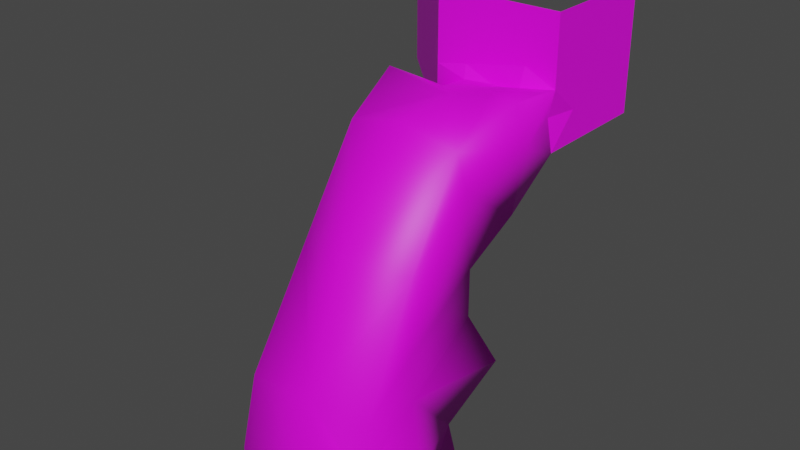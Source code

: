 # Source: tdr_d_cavern_a.blend  (saved by Blender 2.80.45; exported with 4.5.12 LTS)
import bpy
from mathutils import Matrix  # noqa: F401  (used for matrix-valued properties, if any)

bpy.ops.wm.read_factory_settings(use_empty=True)
scene = bpy.context.scene
scene.name = 'Scene'

# ---- collections
col_collection = bpy.data.collections.new('Collection'); scene.collection.children.link(col_collection)

# ---- images (referenced by path relative to the original .blend; pixels are not part of the script)
import os
ASSET_DIR = os.environ.get("B2B_ASSET_DIR", "")  # directory of the original .blend (textures are referenced by path, not embedded)
HERE = os.path.dirname(os.path.abspath(__file__))  # packed textures are extracted next to this script under _unpacked/

def load_image(name, relpath, width, height, colorspace="sRGB"):
    """Load a texture the original file referenced (path relative to the .blend, or extracted next to this script)."""
    p = next((c for c in (os.path.join(HERE, relpath), os.path.join(ASSET_DIR, relpath)) if relpath and os.path.exists(c)), "")
    if p:
        img = bpy.data.images.load(p, check_existing=True)
        img.name = name
    else:  # same state as the original file: an image datablock whose file is absent (Cycles renders it pink)
        img = bpy.data.images.new(name, width, height)
        img.source = "FILE"
        img.filepath = "//" + (relpath or name)
    img.colorspace_settings.name = colorspace
    return img
img_tdr_d_wall_png = load_image('tdr_d_wall.png', 'tdr_d_wall.png', 1024, 1024, 'sRGB')
img_tdr_d_wall_flat_png = load_image('tdr_d_wall_flat.png', 'tdr_d_wall_flat.png', 1024, 1024, 'sRGB')
img_tdr_d_cavern_png = load_image('tdr_d_cavern.png', 'tdr_d_cavern.png', 1024, 1024, 'sRGB')

# ---- materials (node trees are filled in below, after node groups)
mat_tdr_d_wall = bpy.data.materials.new('tdr_d_wall')
mat_tdr_d_wall.use_transparent_shadow = False
mat_tdr_d_wall.roughness = 0.25
mat_tdr_d_wall_flat = bpy.data.materials.new('tdr_d_wall_flat')
mat_tdr_d_wall_flat.use_transparent_shadow = False
mat_tdr_d_wall_flat.roughness = 0.25
mat_tdr_d_cavern = bpy.data.materials.new('tdr_d_cavern')
mat_tdr_d_cavern.use_transparent_shadow = False
mat_tdr_d_cavern.roughness = 0.25

# ---- material node trees
mat_tdr_d_wall.use_nodes = True; mat_tdr_d_wall.node_tree.nodes.clear()
_N = mat_tdr_d_wall.node_tree.nodes; _L = mat_tdr_d_wall.node_tree.links
n0 = _N.new('ShaderNodeTexImage'); n0.name = 'Image Texture'; n0.location = (-160, 240)
n0.image = img_tdr_d_wall_png
n1 = _N.new('ShaderNodeBsdfPrincipled'); n1.name = 'Principled BSDF'; n1.location = (120, 260)
n1.distribution = 'GGX'
n1.subsurface_method = 'BURLEY'
n1.inputs[3].default_value = 1.45
n2 = _N.new('ShaderNodeOutputMaterial'); n2.name = 'Material Output'; n2.location = (440, 280)
_L.new(n1.outputs[0], n2.inputs[0])
_L.new(n0.outputs[0], n1.inputs[0])
n2.is_active_output = True
mat_tdr_d_wall_flat.use_nodes = True; mat_tdr_d_wall_flat.node_tree.nodes.clear()
_N = mat_tdr_d_wall_flat.node_tree.nodes; _L = mat_tdr_d_wall_flat.node_tree.links
n0 = _N.new('ShaderNodeTexImage'); n0.name = 'Image Texture'; n0.location = (-160, 240)
n0.image = img_tdr_d_wall_flat_png
n1 = _N.new('ShaderNodeBsdfPrincipled'); n1.name = 'Principled BSDF'; n1.location = (120, 260)
n1.distribution = 'GGX'
n1.subsurface_method = 'BURLEY'
n1.inputs[3].default_value = 1.45
n2 = _N.new('ShaderNodeOutputMaterial'); n2.name = 'Material Output'; n2.location = (440, 280)
_L.new(n1.outputs[0], n2.inputs[0])
_L.new(n0.outputs[0], n1.inputs[0])
n2.is_active_output = True
mat_tdr_d_cavern.use_nodes = True; mat_tdr_d_cavern.node_tree.nodes.clear()
_N = mat_tdr_d_cavern.node_tree.nodes; _L = mat_tdr_d_cavern.node_tree.links
n0 = _N.new('ShaderNodeTexImage'); n0.name = 'Image Texture'; n0.location = (-160, 240)
n0.image = img_tdr_d_cavern_png
n1 = _N.new('ShaderNodeBsdfPrincipled'); n1.name = 'Principled BSDF'; n1.location = (120, 260)
n1.distribution = 'GGX'
n1.subsurface_method = 'BURLEY'
n1.inputs[3].default_value = 1.45
n2 = _N.new('ShaderNodeOutputMaterial'); n2.name = 'Material Output'; n2.location = (440, 280)
_L.new(n1.outputs[0], n2.inputs[0])
_L.new(n0.outputs[0], n1.inputs[0])
n2.is_active_output = True

# ---- world
world_world = bpy.data.worlds.new('World'); scene.world = world_world
world_world.use_nodes = True; world_world.node_tree.nodes.clear()
_N = world_world.node_tree.nodes; _L = world_world.node_tree.links
n0 = _N.new('ShaderNodeOutputWorld'); n0.name = 'World Output'; n0.location = (300, 300)
n1 = _N.new('ShaderNodeBackground'); n1.name = 'Background'; n1.location = (10, 300)
n1.inputs[0].default_value = (0.05088, 0.05088, 0.05088, 1.0)
_L.new(n1.outputs[0], n0.inputs[0])
n0.is_active_output = True
world_world.color = (0.05088, 0.05088, 0.05088)
world_world.use_sun_shadow = False
world_world.sun_shadow_jitter_overblur = 0.0

# ---- meshes
me_plane = bpy.data.meshes.new('Plane')
me_plane.from_pydata([(4.313, 14.6, 23.04), (4.995, 19.67, 23.04), (1.753, 15.62, 23.04), (2.347, 20.03, 23.04), (1.753, 15.62, 23.3), (4.313, 14.6, 23.3), (4.995, 19.67, 23.3), (2.347, 20.03, 23.3)], [], [(4, 5, 6, 7), (1, 3, 7, 6), (2, 0, 5, 4), (3, 2, 4, 7), (0, 1, 6, 5)])
me_plane.polygons.foreach_set('material_index', [0, 1, 1, 1, 1])
_uv = me_plane.uv_layers.new(name='UVMap')
_uv.uv.foreach_set('vector', [0.1406, 0.2151, 5.96e-08, 0.25, 0.0, 5.96e-08, 0.1305, 4.405e-08, 0.2569, 0.05543, 0.1106, 0.05543, 0.1106, 0.06957, 0.2569, 0.06957, 0.07785, 0.05543, 0.2192, 0.05543, 0.2192, 0.06957, 0.07785, 0.06957, 0.307, 0.05543, 0.06327, 0.05543, 0.06327, 0.06957, 0.307, 0.06957, 0.007018, 0.05543, 0.2873, 0.05543, 0.2873, 0.06957, 0.007018, 0.06957])
me_plane.materials.append(mat_tdr_d_wall)
me_plane.materials.append(mat_tdr_d_wall_flat)
me_plane.use_remesh_preserve_volume = False
me_plane.use_remesh_preserve_attributes = False
me_plane.use_mirror_vertex_groups = False
me_plane.update()
me_plane_001 = bpy.data.meshes.new('Plane.001')
me_plane_001.from_pydata([(-7.118, 22.31, 23.04), (-5.268, 24.08, 23.04), (-3.254, 15.53, 23.04), (-0.03681, 18.61, 23.04), (-5.268, 24.08, 23.3), (-7.118, 22.31, 23.3), (-0.03681, 18.61, 23.3), (-3.254, 15.53, 23.3)], [], [(5, 7, 6, 4), (2, 3, 6, 7), (3, 1, 4, 6), (0, 2, 7, 5), (1, 0, 5, 4)])
me_plane_001.polygons.foreach_set('material_index', [0, 1, 1, 1, 1])
_uv = me_plane_001.uv_layers.new(name='UVMap')
_uv.uv.foreach_set('vector', [0.5, 0.125, 0.1406, 0.2151, 0.1305, 4.405e-08, 0.5, 0.0, 0.1077, 0.0581, 0.2479, 0.0581, 0.2479, 0.0669, 0.1077, 0.0669, 0.2352, 0.0581, -0.00317, 0.0581, -0.00317, 0.0669, 0.2352, 0.0669, 0.03228, 0.0581, 0.2968, 0.0581, 0.2968, 0.0669, 0.03228, 0.0669, 0.1431, 0.0581, 0.06247, 0.0581, 0.06247, 0.0669, 0.1431, 0.0669])
me_plane_001.materials.append(mat_tdr_d_wall)
me_plane_001.materials.append(mat_tdr_d_wall_flat)
me_plane_001.use_remesh_preserve_volume = False
me_plane_001.use_remesh_preserve_attributes = False
me_plane_001.use_mirror_vertex_groups = False
me_plane_001.update()
me_plane_004 = bpy.data.meshes.new('Plane.004')
me_plane_004.from_pydata([(-15.36, 25.6, 33.28), (-4.402, 15.36, 23.04), (-15.36, 25.6, 23.04), (5.495, -5.471, -0.3283), (5.005, -4.759, 10.42), (-5.495, -5.471, -0.3283), (-5.492, 5.492, -0.3506), (-6.938, 6.938, 10.66), (5.492, 5.492, -0.3506), (6.938, 6.938, 10.66), (5.385, 5.661, 17.92), (-5.385, 5.661, 17.92), (4.467, 5.12, 26.34), (5.12, 15.36, 27.76), (-5.005, -4.759, 10.42), (-4.467, 5.12, 26.37), (3.806, -3.745, 5.12), (-5.251, 5.26, 4.849), (5.385, 5.65, 14.28), (-1.458e-07, 5.33, 18.0), (3.81e-08, 15.36, 23.04), (-1.512e-07, 15.1, 27.11), (5.451, 10.24, 28.41), (-4.598, 0.4716, 19.14), (5.527, 0.009224, -0.3797), (5.12, -3.865e-07, 10.24), (4.239, 5.26, 4.849), (-5.527, 0.009224, -0.3797), (3.865e-07, 4.573, 0.5467), (-3.04e-07, -4.573, 0.5467), (-5.446, -5.815, 4.563), (-2.492e-08, -4.67, 10.66), (-5.101, -1.768, 9.442), (-2.646e-07, 5.12, 10.32), (-5.385, 5.65, 14.28), (-5.451, 10.24, 20.23), (5.451, 10.24, 20.23), (4.654, 15.36, 25.6), (-5.12, 15.36, 25.6), (-5.451, 10.24, 28.57), (5.247e-08, 5.114, 27.16), (4.598, 0.4716, 19.14), (5.12, -0.4417, 13.64), (5.12, 5.385, 23.64), (-5.12, -0.4417, 13.64), (-5.12, 5.385, 23.64), (6.083, 10.63, 25.19), (-6.083, 10.63, 25.43), (-1.379e-08, -0.9076, 19.67), (4.631e-07, 9.823, 27.89), (-4.396e-08, 10.24, 20.76), (4.959e-07, 5.12, 14.08), (3.051e-07, 5.277, 5.081), (-5.787, -0.004159, 4.933), (-2.27e-08, -5.329, 5.028), (-1.579e-08, 1.192e-15, -0.2092), (5.787, -0.004158, 4.933), (-5.12, 15.36, 33.28), (5.12, 15.36, 33.28), (5.12, 25.6, 33.28), (5.12, 15.36, 23.04), (5.12, 25.6, 23.04), (3.344e-07, 15.36, 33.28), (-5.12, 15.36, 29.44), (5.12, 15.36, 30.72), (1.051e-07, 15.36, 30.24), (2.35, 14.94, 27.11), (5.286, 12.8, 28.28), (-2.971, 10.75, 28.11), (2.971, 10.75, 28.3), (-2.729e-07, 13.14, 27.46), (-5.286, 12.8, 27.09), (2.583, 12.79, 28.12), (-2.35, 14.94, 26.97), (-2.583, 12.79, 27.02), (5.12, 15.36, 29.44), (-5.12, 15.36, 27.52), (-2.56, 15.36, 29.52), (2.56, 15.36, 30.2), (-2.803e-08, 15.36, 28.48), (-2.56, 15.36, 28.0), (2.56, 15.36, 28.96), (5.12, 17.92, 28.16), (5.12, 17.92, 25.6), (-5.12, 15.36, 28.16), (-7.68, 17.92, 23.04), (-5.12, 15.36, 30.72), (-7.68, 17.92, 25.6)], [], [(25, 26, 56), (27, 29, 55), (31, 16, 54), (32, 30, 53), (33, 17, 52), (19, 34, 51), (50, 11, 19), (49, 15, 39, 68), (31, 23, 48), (44, 7, 34), (4, 41, 42), (25, 9, 26), (15, 23, 45), (47, 15, 45), (46, 60, 36), (43, 36, 10), (12, 46, 43), (13, 46, 22, 67), (35, 45, 11), (1, 47, 35), (38, 71, 39, 47), (45, 44, 11), (45, 23, 44), (23, 14, 44), (32, 44, 14), (27, 5, 29), (34, 11, 44), (42, 43, 10), (42, 41, 43), (41, 12, 43), (18, 42, 10), (31, 4, 16), (25, 4, 42), (48, 15, 40), (12, 48, 40), (41, 31, 48), (49, 74, 70), (13, 72, 66), (12, 49, 69, 22), (50, 10, 36), (60, 50, 36), (1, 50, 20), (33, 34, 7), (18, 33, 9), (18, 19, 51), (28, 17, 6), (26, 28, 8), (26, 33, 52), (53, 5, 27), (17, 27, 6), (17, 32, 53), (29, 16, 3), (30, 29, 5), (14, 54, 30), (24, 29, 3), (28, 24, 8), (28, 27, 55), (24, 26, 8), (16, 24, 3), (16, 25, 56), (25, 18, 9), (32, 14, 30), (33, 7, 17), (19, 11, 34), (50, 35, 11), (49, 40, 15), (31, 14, 23), (44, 32, 7), (47, 39, 15), (46, 37, 60), (43, 46, 36), (12, 22, 46), (13, 37, 46), (35, 47, 45), (1, 38, 47), (48, 23, 15), (12, 41, 48), (41, 4, 31), (49, 68, 74), (13, 67, 72), (12, 40, 49), (50, 19, 10), (60, 20, 50), (1, 35, 50), (33, 51, 34), (18, 51, 33), (18, 10, 19), (28, 52, 17), (26, 52, 28), (26, 9, 33), (53, 30, 5), (17, 53, 27), (17, 7, 32), (29, 54, 16), (30, 54, 29), (14, 31, 54), (24, 55, 29), (28, 55, 24), (28, 6, 27), (24, 56, 26), (16, 56, 24), (16, 4, 25), (25, 42, 18), (81, 75, 13, 66), (80, 79, 21, 73), (57, 62, 65, 77, 63), (62, 58, 64, 78, 65), (76, 80, 73, 38), (63, 77, 80, 76), (77, 65, 79, 80), (79, 81, 66, 21), (65, 78, 81, 79), (78, 64, 75, 81), (72, 69, 49), (72, 67, 69), (67, 22, 69), (74, 71, 38), (74, 68, 71), (68, 39, 71), (66, 70, 21), (66, 72, 70), (72, 49, 70), (70, 73, 21), (70, 74, 73), (74, 38, 73), (13, 82, 83, 37), (38, 1, 85, 87), (2, 0, 57, 86, 84, 38, 87, 85), (61, 60, 37, 83, 82, 13, 64, 58, 59)])
me_plane_004.polygons.foreach_set('use_smooth', [1, 1, 1, 1, 1, 1, 1, 1, 1, 1, 1, 1, 1, 1, 1, 1, 1, 1, 1, 1, 1, 1, 1, 1, 1, 1, 1, 1, 1, 1, 1, 1, 1, 1, 1, 1, 1, 1, 1, 1, 1, 1, 1, 1, 1, 1, 1, 1, 1, 1, 1, 1, 1, 1, 1, 1, 1, 1, 1, 1, 1, 1, 1, 1, 1, 1, 1, 1, 1, 1, 1, 1, 1, 1, 1, 1, 1, 1, 1, 1, 1, 1, 1, 1, 1, 1, 1, 1, 1, 1, 1, 1, 1, 1, 1, 1, 1, 1, 1, 1, 1, 1, 1, 0, 0, 0, 0, 0, 0, 0, 0, 0, 0, 1, 1, 1, 1, 1, 1, 1, 1, 1, 1, 1, 1, 0, 0, 0, 0])
me_plane_004.polygons.foreach_set('material_index', [1, 1, 1, 1, 1, 1, 1, 1, 1, 1, 1, 1, 1, 1, 1, 1, 1, 1, 1, 1, 1, 1, 1, 1, 1, 1, 1, 1, 1, 1, 1, 1, 1, 1, 1, 1, 1, 1, 1, 1, 1, 1, 1, 1, 1, 1, 1, 1, 1, 1, 1, 1, 1, 1, 1, 1, 1, 1, 1, 1, 1, 1, 1, 1, 1, 1, 1, 1, 1, 1, 1, 1, 1, 1, 1, 1, 1, 1, 1, 1, 1, 1, 1, 1, 1, 1, 1, 1, 1, 1, 1, 1, 1, 1, 1, 1, 1, 1, 1, 1, 1, 1, 1, 0, 0, 0, 0, 0, 0, 0, 0, 0, 0, 1, 1, 1, 1, 1, 1, 1, 1, 1, 1, 1, 1, 0, 0, 0, 0])
_uv = me_plane_004.uv_layers.new(name='UVMap')
_uv.uv.foreach_set('vector', [0.5567, 0.5145, 0.693, 0.3749, 0.5566, 0.377, 0.0485, 0.5096, 0.1917, 0.3909, 0.1917, 0.5094, 0.1917, 0.5253, 0.2903, 0.3819, 0.1917, 0.3795, 0.5109, 0.4939, 0.4061, 0.3675, 0.5566, 0.377, 0.1917, 0.5167, 0.05567, 0.3749, 0.1917, 0.3809, 0.1917, 0.7156, 0.05219, 0.6191, 0.1917, 0.614, 0.1917, 0.8479, 0.05219, 0.7293, 0.1917, 0.7207, 0.1917, 0.7738, 0.07596, 0.642, 0.05047, 0.7746, 0.1211, 0.7742, 0.1917, 0.5253, 0.07258, 0.745, 0.1917, 0.7589, 0.5453, 0.6026, 0.7364, 0.5253, 0.7031, 0.6191, 0.4334, 0.5193, 0.5689, 0.745, 0.5453, 0.6026, 0.5567, 0.5145, 0.7364, 0.5253, 0.693, 0.3749, 0.6893, 0.9323, 0.5689, 0.745, 0.6962, 0.8615, 0.8319, 0.9079, 0.6893, 0.9323, 0.6962, 0.8615, 0.8319, 0.9017, 0.9546, 0.8461, 0.822, 0.7733, 0.6962, 0.8615, 0.822, 0.7733, 0.7034, 0.7135, 0.6893, 0.9316, 0.8319, 0.9017, 0.6962, 0.8615, 0.9546, 0.9787, 0.8319, 0.9017, 0.822, 0.9851, 0.8883, 0.9819, 0.822, 0.7733, 0.6962, 0.8615, 0.7034, 0.7135, 0.9546, 0.8461, 0.8319, 0.9079, 0.822, 0.7733, 0.9546, 0.9124, 0.8883, 0.9509, 0.822, 0.9894, 0.8319, 0.9079, 0.6962, 0.8615, 0.5453, 0.6026, 0.7034, 0.7135, 0.6962, 0.8615, 0.5689, 0.745, 0.5453, 0.6026, 0.5689, 0.745, 0.4334, 0.5193, 0.5453, 0.6026, 0.5109, 0.4939, 0.5453, 0.6026, 0.4334, 0.5193, 0.0485, 0.5096, 0.04933, 0.3677, 0.1917, 0.3909, 0.7031, 0.6191, 0.7034, 0.7135, 0.5453, 0.6026, 0.5453, 0.6026, 0.6962, 0.8615, 0.7034, 0.7135, 0.5453, 0.6026, 0.5689, 0.745, 0.6962, 0.8615, 0.5689, 0.745, 0.6893, 0.9316, 0.6962, 0.8615, 0.7031, 0.6191, 0.5453, 0.6026, 0.7034, 0.7135, 0.1917, 0.5253, 0.3213, 0.5193, 0.2903, 0.3819, 0.5567, 0.5145, 0.4334, 0.5193, 0.5453, 0.6026, 0.1917, 0.7589, 0.07596, 0.9323, 0.1917, 0.9528, 0.3074, 0.9316, 0.1917, 0.7589, 0.1917, 0.9528, 0.3108, 0.745, 0.1917, 0.5253, 0.1917, 0.7589, 0.1917, 0.7738, 0.1254, 0.8405, 0.1917, 0.8472, 0.3243, 0.9073, 0.258, 0.8405, 0.258, 0.9139, 0.3074, 0.642, 0.1917, 0.7738, 0.2623, 0.7742, 0.3329, 0.7746, 0.1917, 0.8479, 0.3312, 0.7293, 0.3329, 0.8479, 0.3243, 0.9805, 0.1917, 0.8479, 0.3329, 0.8479, 0.05905, 0.9805, 0.1917, 0.8479, 0.1917, 0.9805, 0.1917, 0.5167, 0.05219, 0.6191, 0.01195, 0.5253, 0.3312, 0.6191, 0.1917, 0.5167, 0.3714, 0.5253, 0.3312, 0.6191, 0.1917, 0.7156, 0.1917, 0.614, 0.1917, 0.2634, 0.05567, 0.3749, 0.04941, 0.2402, 0.3015, 0.3749, 0.1917, 0.2634, 0.334, 0.2402, 0.3015, 0.3749, 0.1917, 0.5167, 0.1917, 0.3809, 0.5566, 0.377, 0.415, 0.2408, 0.557, 0.2394, 0.693, 0.3749, 0.557, 0.2394, 0.699, 0.2402, 0.693, 0.3749, 0.5109, 0.4939, 0.5566, 0.377, 0.1917, 0.2634, 0.2903, 0.3819, 0.334, 0.2408, 0.05061, 0.3675, 0.1917, 0.2634, 0.04933, 0.2408, 0.06204, 0.5193, 0.1917, 0.3795, 0.05061, 0.3675, 0.3349, 0.5096, 0.1917, 0.3909, 0.334, 0.3677, 0.1917, 0.6279, 0.3349, 0.5096, 0.334, 0.6517, 0.1917, 0.6279, 0.0485, 0.5096, 0.1917, 0.5094, 0.557, 0.2394, 0.693, 0.3749, 0.699, 0.2402, 0.4597, 0.3819, 0.557, 0.2394, 0.415, 0.2408, 0.4597, 0.3819, 0.5567, 0.5145, 0.5566, 0.377, 0.5567, 0.5145, 0.7031, 0.6191, 0.7364, 0.5253, 0.5109, 0.4939, 0.4334, 0.5193, 0.4061, 0.3675, 0.1917, 0.5167, 0.01195, 0.5253, 0.05567, 0.3749, 0.1917, 0.7156, 0.05219, 0.7135, 0.05219, 0.6191, 0.1917, 0.8479, 0.05047, 0.8479, 0.05219, 0.7293, 0.1917, 0.7738, 0.1917, 0.6419, 0.07596, 0.642, 0.1917, 0.5253, 0.06204, 0.5193, 0.07258, 0.745, 0.5453, 0.6026, 0.5109, 0.4939, 0.7364, 0.5253, 0.8319, 0.9079, 0.822, 0.9894, 0.6893, 0.9323, 0.8319, 0.9017, 0.9546, 0.9124, 0.9546, 0.8461, 0.6962, 0.8615, 0.8319, 0.9017, 0.822, 0.7733, 0.6893, 0.9316, 0.822, 0.9851, 0.8319, 0.9017, 0.9546, 0.9787, 0.9546, 0.9124, 0.8319, 0.9017, 0.822, 0.7733, 0.8319, 0.9079, 0.6962, 0.8615, 0.9546, 0.8461, 0.9546, 0.9124, 0.8319, 0.9079, 0.1917, 0.7589, 0.07258, 0.745, 0.07596, 0.9323, 0.3074, 0.9316, 0.3108, 0.745, 0.1917, 0.7589, 0.3108, 0.745, 0.3213, 0.5193, 0.1917, 0.5253, 0.1917, 0.7738, 0.1211, 0.7742, 0.1254, 0.8405, 0.3243, 0.9073, 0.3286, 0.841, 0.258, 0.8405, 0.3074, 0.642, 0.1917, 0.6419, 0.1917, 0.7738, 0.1917, 0.8479, 0.1917, 0.7207, 0.3312, 0.7293, 0.3243, 0.9805, 0.1917, 0.9805, 0.1917, 0.8479, 0.05905, 0.9805, 0.05047, 0.8479, 0.1917, 0.8479, 0.1917, 0.5167, 0.1917, 0.614, 0.05219, 0.6191, 0.3312, 0.6191, 0.1917, 0.614, 0.1917, 0.5167, 0.3312, 0.6191, 0.3312, 0.7135, 0.1917, 0.7156, 0.1917, 0.2634, 0.1917, 0.3809, 0.05567, 0.3749, 0.3015, 0.3749, 0.1917, 0.3809, 0.1917, 0.2634, 0.3015, 0.3749, 0.3714, 0.5253, 0.1917, 0.5167, 0.5566, 0.377, 0.4061, 0.3675, 0.415, 0.2408, 0.693, 0.3749, 0.5566, 0.377, 0.557, 0.2394, 0.693, 0.3749, 0.7364, 0.5253, 0.5109, 0.4939, 0.1917, 0.2634, 0.1917, 0.3795, 0.2903, 0.3819, 0.05061, 0.3675, 0.1917, 0.3795, 0.1917, 0.2634, 0.06204, 0.5193, 0.1917, 0.5253, 0.1917, 0.3795, 0.3349, 0.5096, 0.1917, 0.5094, 0.1917, 0.3909, 0.1917, 0.6279, 0.1917, 0.5094, 0.3349, 0.5096, 0.1917, 0.6279, 0.04941, 0.6517, 0.0485, 0.5096, 0.557, 0.2394, 0.5566, 0.377, 0.693, 0.3749, 0.4597, 0.3819, 0.5566, 0.377, 0.557, 0.2394, 0.4597, 0.3819, 0.4334, 0.5193, 0.5567, 0.5145, 0.5567, 0.5145, 0.5453, 0.6026, 0.7031, 0.6191, 0.125, 0.2754, 0.0, 0.3004, 0.0, 0.2129, 0.1352, 0.1791, 0.375, 0.2254, 0.25, 0.2504, 0.25, 0.1792, 0.3648, 0.1719, 0.5, 0.5004, 0.25, 0.5004, 0.25, 0.3423, 0.375, 0.3046, 0.5, 0.3004, 0.25, 0.5004, 0.0, 0.5004, 0.0, 0.3671, 0.125, 0.3402, 0.25, 0.3423, 0.5, 0.2004, 0.375, 0.2254, 0.3648, 0.1719, 0.5, 0.1004, 0.5, 0.3004, 0.375, 0.3046, 0.375, 0.2254, 0.5, 0.2004, 0.375, 0.3046, 0.25, 0.3423, 0.25, 0.2504, 0.375, 0.2254, 0.25, 0.2504, 0.125, 0.2754, 0.1352, 0.1791, 0.25, 0.1792, 0.25, 0.3423, 0.125, 0.3402, 0.125, 0.2754, 0.25, 0.2504, 0.125, 0.3402, 0.0, 0.3671, 0.0, 0.3004, 0.125, 0.2754, 0.258, 0.8405, 0.2623, 0.7742, 0.1917, 0.7738, 0.258, 0.8405, 0.3286, 0.841, 0.2623, 0.7742, 0.3286, 0.841, 0.3329, 0.7746, 0.2623, 0.7742, 0.1254, 0.8405, 0.05476, 0.841, 0.05905, 0.9073, 0.1254, 0.8405, 0.1211, 0.7742, 0.05476, 0.841, 0.1211, 0.7742, 0.05047, 0.7746, 0.05476, 0.841, 0.258, 0.9139, 0.1917, 0.8472, 0.1917, 0.9205, 0.258, 0.9139, 0.258, 0.8405, 0.1917, 0.8472, 0.258, 0.8405, 0.1917, 0.7738, 0.1917, 0.8472, 0.1917, 0.8472, 0.1254, 0.9139, 0.1917, 0.9205, 0.1917, 0.8472, 0.1254, 0.8405, 0.1254, 0.9139, 0.1254, 0.8405, 0.05905, 0.9073, 0.1254, 0.9139, 1.0, 0.25, 0.875, 0.25, 0.875, 0.125, 1.0, 0.125, 0.5, 0.125, 0.5, 0.0, 0.625, 1.49e-08, 0.625, 0.125, 1.0, 5.96e-08, 1.0, 0.5, 0.5, 0.5, 0.5, 0.375, 0.5, 0.25, 0.5, 0.125, 0.625, 0.125, 0.625, 1.49e-08, 0.5, 5.96e-08, 1.0, 0.0, 1.0, 0.125, 0.875, 0.125, 0.875, 0.25, 1.0, 0.25, 1.0, 0.375, 1.0, 0.5, 0.5, 0.5])
me_plane_004.materials.append(mat_tdr_d_wall)
me_plane_004.materials.append(mat_tdr_d_cavern)
me_plane_004.use_remesh_preserve_volume = False
me_plane_004.use_remesh_preserve_attributes = False
me_plane_004.use_mirror_vertex_groups = False
me_plane_004.update()

# ---- objects
ob_plane = bpy.data.objects.new('Plane', me_plane)
ob_plane_001 = bpy.data.objects.new('Plane.001', me_plane_001)
ob_plane_004 = bpy.data.objects.new('Plane.004', me_plane_004)

# ---- transforms, parenting, visibility, modifiers, constraints
ob_plane.location = (0.0, 0.0, 0.0)
ob_plane.lineart.crease_threshold = 0.0
ob_plane_001.location = (0.0, 0.0, 0.0)
ob_plane_001.lineart.crease_threshold = 0.0
ob_plane_004.location = (0.0, 0.0, 0.0)
ob_plane_004.lineart.crease_threshold = 0.0

# ---- collection membership
col_collection.objects.link(ob_plane)
col_collection.objects.link(ob_plane_001)
col_collection.objects.link(ob_plane_004)

# ---- scene / render settings (as saved in the file)
scene.frame_start = 1; scene.frame_end = 250; scene.frame_set(1)
scene.render.engine = 'BLENDER_EEVEE_NEXT'
scene.render.image_settings.color_depth = '16'
scene.render.image_settings.compression = 0
scene.cycles.use_denoising = False
scene.cycles.samples = 128
scene.cycles.sampling_pattern = 'TABULATED_SOBOL'
scene.cycles.use_adaptive_sampling = False
scene.cycles.use_light_tree = False
scene.view_settings.view_transform = 'Filmic'
scene.unit_settings.scale_length = 2.4
bpy.context.view_layer.update()

# ---- added for rendering (the .blend has no active camera and no usable light): camera, sun
cam_auto = bpy.data.cameras.new('AutoCamera')
cam_auto.lens = 50.0
cam_auto.sensor_width = 36.0
cam_auto.clip_end = 1000.0
ob_auto_camera = bpy.data.objects.new('AutoCamera', cam_auto)
scene.collection.objects.link(ob_auto_camera)
ob_auto_camera.location = (43.1213, -46.9061, 54.3159)
ob_auto_camera.rotation_euler = (1.09748, -7.21219e-08, 0.694738)
scene.camera = ob_auto_camera
light_auto_sun = bpy.data.lights.new('AutoSun', 'SUN')
light_auto_sun.energy = 3.0
light_auto_sun.angle = 0.0523599
ob_auto_sun = bpy.data.objects.new('AutoSun', light_auto_sun)
scene.collection.objects.link(ob_auto_sun)
ob_auto_sun.rotation_euler = (0.872665, 0.174533, 0.523599)
bpy.context.view_layer.update()
